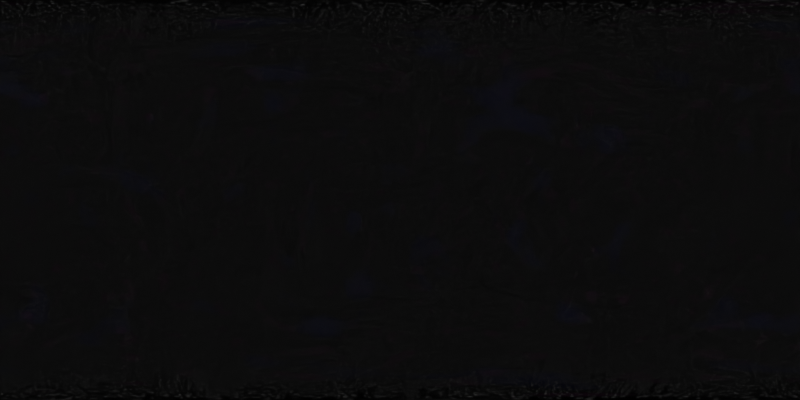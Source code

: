 # Source: spaceBG.blend  (saved by Blender 4.3.34; exported with 4.5.12 LTS)
import bpy
from mathutils import Matrix  # noqa: F401  (used for matrix-valued properties, if any)

bpy.ops.wm.read_factory_settings(use_empty=True)
scene = bpy.context.scene
scene.name = 'Scene'

# ---- collections
col_collection = bpy.data.collections.new('Collection'); scene.collection.children.link(col_collection)

# ---- world
world_world = bpy.data.worlds.new('World'); scene.world = world_world
world_world.use_nodes = True; world_world.node_tree.nodes.clear()
_N = world_world.node_tree.nodes; _L = world_world.node_tree.links
n0 = _N.new('ShaderNodeOutputWorld'); n0.name = 'World Output'; n0.location = (1079, 338)
n1 = _N.new('ShaderNodeBackground'); n1.name = 'Background'; n1.location = (637, 235)
n2 = _N.new('ShaderNodeTexNoise'); n2.name = 'Noise Texture'; n2.location = (-468, 277)
n2.inputs[2].default_value = 700.0
n3 = _N.new('ShaderNodeValToRGB'); n3.name = 'Color Ramp'; n3.location = (-270, 289)
while len(n3.color_ramp.elements) > 1: n3.color_ramp.elements.remove(n3.color_ramp.elements[-1])
n3.color_ramp.elements[0].position = 0.0; n3.color_ramp.elements[0].color = (0.01525, 0.0, 0.007605, 1.0)
_e = n3.color_ramp.elements.new(0.4113); _e.color = (0.0, 0.0, 0.0, 1.0)
n4 = _N.new('ShaderNodeTexNoise'); n4.name = 'Noise Texture.001'; n4.location = (-474, -65)
n4.inputs[2].default_value = 11.1
n5 = _N.new('ShaderNodeValToRGB'); n5.name = 'Color Ramp.001'; n5.location = (-234, 75)
while len(n5.color_ramp.elements) > 1: n5.color_ramp.elements.remove(n5.color_ramp.elements[-1])
n5.color_ramp.elements[0].position = 0.6815; n5.color_ramp.elements[0].color = (0.0, 0.0, 0.0, 1.0)
_e = n5.color_ramp.elements.new(1.0); _e.color = (1.0, 1.0, 1.0, 1.0)
n6 = _N.new('ShaderNodeMix'); n6.name = 'Mix'; n6.location = (312, 312)
n6.data_type = 'RGBA'
n7 = _N.new('ShaderNodeMix'); n7.name = 'Mix.001'; n7.location = (104, 401)
n7.data_type = 'RGBA'
n8 = _N.new('ShaderNodeTexNoise'); n8.name = 'Noise Texture.002'; n8.location = (-500, 677)
n8.inputs[2].default_value = 3.0
n9 = _N.new('ShaderNodeValToRGB'); n9.name = 'Color Ramp.002'; n9.location = (-218, 661)
while len(n9.color_ramp.elements) > 1: n9.color_ramp.elements.remove(n9.color_ramp.elements[-1])
n9.color_ramp.elements[0].position = 0.0; n9.color_ramp.elements[0].color = (0.0, 0.001971, 0.02013, 1.0)
_e = n9.color_ramp.elements.new(0.4113); _e.color = (0.0, 0.0, 0.0, 1.0)
_L.new(n1.outputs[0], n0.inputs[0])
_L.new(n2.outputs[0], n5.inputs[0])
_L.new(n4.outputs[0], n3.inputs[0])
_L.new(n7.outputs[2], n6.inputs[7])
_L.new(n5.outputs[0], n6.inputs[6])
_L.new(n6.outputs[2], n1.inputs[0])
_L.new(n3.outputs[0], n7.inputs[6])
_L.new(n8.outputs[0], n9.inputs[0])
_L.new(n9.outputs[0], n7.inputs[7])
n0.is_active_output = True
world_world.color = (0.05088, 0.05088, 0.05088)
world_world.sun_shadow_jitter_overblur = 0.0

# ---- cameras
cam_camera = bpy.data.cameras.new('Camera')
cam_camera.type = 'PANO'
cam_camera.clip_end = 100.0
cam_camera.ortho_scale = 7.314
cam_camera.panorama_type = 'EQUIRECTANGULAR'

# ---- objects
ob_camera = bpy.data.objects.new('Camera', cam_camera)

# ---- transforms, parenting, visibility, modifiers, constraints
ob_camera.location = (0.0, 0.0, 0.0)
ob_camera.rotation_euler = (1.571, 0.0, 0.0)
ob_camera.lock_rotations_4d = False
ob_camera.empty_display_type = 'ARROWS'
ob_camera.color = (0.0, 0.0, 0.0, 0.0)
ob_camera.display_type = 'WIRE'
ob_camera.lineart.crease_threshold = 0.0

# ---- collection membership
col_collection.objects.link(ob_camera)

# ---- scene / render settings (as saved in the file)
scene.camera = ob_camera
scene.frame_start = 1; scene.frame_end = 250; scene.frame_set(1)
scene.render.engine = 'CYCLES'
scene.render.resolution_x = 32768
scene.render.resolution_y = 16384
scene.cycles.use_denoising = False
scene.cycles.samples = 16384
scene.cycles.use_adaptive_sampling = False
scene.view_settings.view_transform = 'Standard'
scene.display_settings.display_device = 'Rec.2020'
bpy.context.view_layer.update()

# ---- added for rendering (the .blend has no usable light): sun
light_auto_sun = bpy.data.lights.new('AutoSun', 'SUN')
light_auto_sun.energy = 3.0
light_auto_sun.angle = 0.0523599
ob_auto_sun = bpy.data.objects.new('AutoSun', light_auto_sun)
scene.collection.objects.link(ob_auto_sun)
ob_auto_sun.rotation_euler = (0.872665, 0.174533, 0.523599)
bpy.context.view_layer.update()
